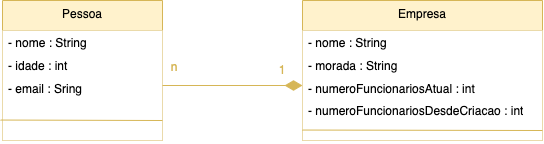

The diagram above was exported from draw.io. Its source (the exported page's mxGraphModel, read from the mxfile embedded in the PNG):
<mxGraphModel dx="1227" dy="593" grid="1" gridSize="10" guides="1" tooltips="1" connect="1" arrows="1" fold="1" page="1" pageScale="1" pageWidth="827" pageHeight="1169" math="0" shadow="0">
  <root>
    <mxCell id="WIyWlLk6GJQsqaUBKTNV-0" />
    <mxCell id="WIyWlLk6GJQsqaUBKTNV-1" parent="WIyWlLk6GJQsqaUBKTNV-0" />
    <mxCell id="uHJ-A9_IxMTsrPSi7-eQ-18" value="&lt;font color=&quot;#d6b656&quot;&gt;1&lt;/font&gt;" style="text;html=1;strokeColor=none;fillColor=none;align=center;verticalAlign=middle;whiteSpace=wrap;rounded=0;" vertex="1" parent="WIyWlLk6GJQsqaUBKTNV-1">
      <mxGeometry x="310" y="175" width="60" height="30" as="geometry" />
    </mxCell>
    <mxCell id="uHJ-A9_IxMTsrPSi7-eQ-0" value="Empresa" style="swimlane;fontStyle=0;align=center;verticalAlign=top;childLayout=stackLayout;horizontal=1;startSize=30;horizontalStack=0;resizeParent=1;resizeParentMax=0;resizeLast=0;collapsible=1;marginBottom=0;fillColor=#fff2cc;strokeColor=#d6b656;gradientColor=none;swimlaneFillColor=default;" vertex="1" parent="WIyWlLk6GJQsqaUBKTNV-1">
      <mxGeometry x="360" y="120" width="240" height="140" as="geometry">
        <mxRectangle x="360" y="120" width="100" height="26" as="alternateBounds" />
      </mxGeometry>
    </mxCell>
    <mxCell id="uHJ-A9_IxMTsrPSi7-eQ-1" value="&lt;p style=&quot;line-height: 1.3&quot;&gt;&lt;/p&gt;&lt;blockquote style=&quot;margin: 0 0 0 40px ; border: none ; padding: 0px&quot;&gt;&lt;/blockquote&gt;&lt;div&gt;&lt;span style=&quot;line-height: 1.9&quot;&gt;&lt;font&gt;- nome : String&lt;/font&gt;&lt;/span&gt;&lt;/div&gt;&lt;div&gt;&lt;span style=&quot;line-height: 1.9&quot;&gt;&lt;font&gt;- morada : String&lt;/font&gt;&lt;/span&gt;&lt;/div&gt;&lt;div&gt;&lt;span style=&quot;line-height: 1.9&quot;&gt;&lt;font&gt;- numeroFuncionariosAtual : int&lt;/font&gt;&lt;/span&gt;&lt;/div&gt;&lt;div&gt;&lt;span style=&quot;line-height: 1.9&quot;&gt;&lt;font&gt;- numeroFuncionariosDesdeCriacao : int&lt;/font&gt;&lt;/span&gt;&lt;/div&gt;&lt;blockquote style=&quot;margin: 0 0 0 40px ; border: none ; padding: 0px&quot;&gt;&lt;/blockquote&gt;&lt;blockquote style=&quot;margin: 0 0 0 40px ; border: none ; padding: 0px&quot;&gt;&lt;/blockquote&gt;&lt;p&gt;&lt;/p&gt;" style="text;align=left;verticalAlign=top;spacingLeft=4;spacingRight=4;overflow=hidden;rotatable=0;points=[[0,0.5],[1,0.5]];portConstraint=eastwest;fontSize=12;whiteSpace=wrap;html=1;spacing=2;spacingBottom=0;spacingTop=-17;fillColor=default;gradientColor=none;fontColor=#000000;" vertex="1" parent="uHJ-A9_IxMTsrPSi7-eQ-0">
      <mxGeometry y="30" width="240" height="110" as="geometry" />
    </mxCell>
    <mxCell id="uHJ-A9_IxMTsrPSi7-eQ-32" value="" style="endArrow=none;html=1;rounded=0;fontSize=12;fontColor=#000000;startSize=15;endSize=18;targetPerimeterSpacing=0;strokeColor=#d6b656;strokeWidth=1;jumpStyle=arc;exitX=-0.012;exitY=0.814;exitDx=0;exitDy=0;exitPerimeter=0;fillColor=#fff2cc;" edge="1" parent="uHJ-A9_IxMTsrPSi7-eQ-0">
      <mxGeometry width="50" height="50" relative="1" as="geometry">
        <mxPoint x="-5.684341886080802e-14" y="129.54000000000008" as="sourcePoint" />
        <mxPoint x="240" y="130" as="targetPoint" />
      </mxGeometry>
    </mxCell>
    <mxCell id="uHJ-A9_IxMTsrPSi7-eQ-16" value="&lt;font color=&quot;#d6b656&quot;&gt;n&lt;/font&gt;" style="text;html=1;strokeColor=none;fillColor=none;align=center;verticalAlign=middle;whiteSpace=wrap;rounded=0;" vertex="1" parent="WIyWlLk6GJQsqaUBKTNV-1">
      <mxGeometry x="202" y="169.37499999999997" width="60" height="35.25" as="geometry" />
    </mxCell>
    <mxCell id="uHJ-A9_IxMTsrPSi7-eQ-35" value="" style="group" vertex="1" connectable="0" parent="WIyWlLk6GJQsqaUBKTNV-1">
      <mxGeometry x="60" y="120" width="160" height="140" as="geometry" />
    </mxCell>
    <mxCell id="uHJ-A9_IxMTsrPSi7-eQ-28" value="Pessoa" style="swimlane;fontStyle=0;align=center;verticalAlign=top;childLayout=stackLayout;horizontal=1;startSize=30;horizontalStack=0;resizeParent=1;resizeParentMax=0;resizeLast=0;collapsible=1;marginBottom=0;fillColor=#fff2cc;strokeColor=#d6b656;gradientColor=none;swimlaneFillColor=default;" vertex="1" parent="uHJ-A9_IxMTsrPSi7-eQ-35">
      <mxGeometry width="160" height="140" as="geometry">
        <mxRectangle x="360" y="120" width="100" height="26" as="alternateBounds" />
      </mxGeometry>
    </mxCell>
    <mxCell id="uHJ-A9_IxMTsrPSi7-eQ-29" value="&lt;p style=&quot;line-height: 1.9&quot;&gt;- nome : String&lt;br&gt;- idade : int&lt;br&gt;- email : Sring&lt;br&gt;&lt;br&gt;&lt;br&gt;&lt;br&gt;&lt;/p&gt;" style="text;align=left;verticalAlign=top;spacingLeft=4;spacingRight=4;overflow=hidden;rotatable=0;points=[[0,0.5],[1,0.5]];portConstraint=eastwest;fontSize=12;spacing=2;spacingBottom=0;spacingTop=-17;fillColor=default;gradientColor=none;fontColor=#000000;html=1;whiteSpace=wrap;labelBackgroundColor=none;" vertex="1" parent="uHJ-A9_IxMTsrPSi7-eQ-28">
      <mxGeometry y="30" width="160" height="110" as="geometry" />
    </mxCell>
    <mxCell id="uHJ-A9_IxMTsrPSi7-eQ-31" value="" style="endArrow=none;html=1;rounded=0;fontSize=12;fontColor=#000000;startSize=15;endSize=18;targetPerimeterSpacing=0;strokeColor=#d6b656;strokeWidth=1;jumpStyle=arc;exitX=-0.012;exitY=0.814;exitDx=0;exitDy=0;exitPerimeter=0;fillColor=#fff2cc;" edge="1" parent="uHJ-A9_IxMTsrPSi7-eQ-35" source="uHJ-A9_IxMTsrPSi7-eQ-29">
      <mxGeometry width="50" height="50" relative="1" as="geometry">
        <mxPoint x="190" y="160" as="sourcePoint" />
        <mxPoint x="160" y="120" as="targetPoint" />
      </mxGeometry>
    </mxCell>
    <mxCell id="uHJ-A9_IxMTsrPSi7-eQ-37" style="edgeStyle=orthogonalEdgeStyle;rounded=0;jumpStyle=arc;orthogonalLoop=1;jettySize=auto;html=1;entryX=1;entryY=0.5;entryDx=0;entryDy=0;fontSize=12;fontColor=#000000;startArrow=diamondThin;startFill=1;endArrow=none;endFill=0;startSize=15;endSize=18;targetPerimeterSpacing=0;strokeColor=#d6b656;strokeWidth=1;fillColor=#fff2cc;" edge="1" parent="WIyWlLk6GJQsqaUBKTNV-1" source="uHJ-A9_IxMTsrPSi7-eQ-1" target="uHJ-A9_IxMTsrPSi7-eQ-29">
      <mxGeometry relative="1" as="geometry" />
    </mxCell>
  </root>
</mxGraphModel>